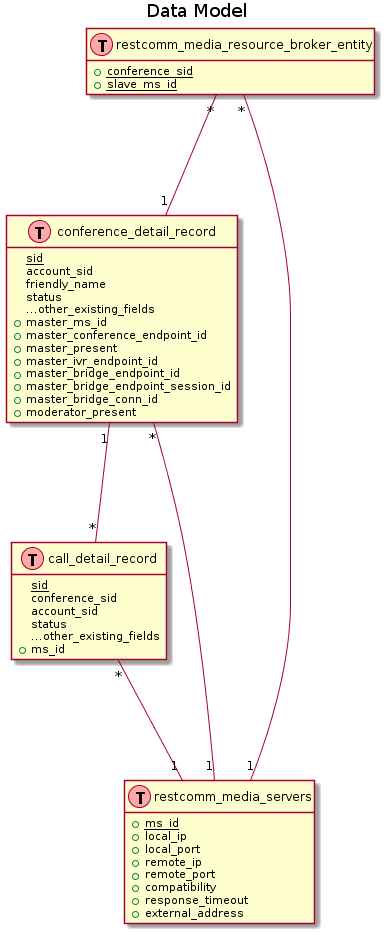

The diagram above was rendered by PlantUML. Its source (embedded in the PNG):
@startuml

title Data Model
hide methods
hide stereotypes

class restcomm_media_resource_broker_entity << (T,#FFAAAA) >> {
  +<u>conference_sid</u>
  +<u>slave_ms_id</u>
  +primary_key(conference_sid , slave_ms_id)
}

class conference_detail_record << (T,#FFAAAA) >> {
  <u>sid</u>
  account_sid
  friendly_name
  status
  ...other_existing_fields
  +master_ms_id
  +master_conference_endpoint_id
  +master_present
  +master_ivr_endpoint_id
  +master_bridge_endpoint_id
  +master_bridge_endpoint_session_id
  +master_bridge_conn_id
  +moderator_present
}

class call_detail_record << (T,#FFAAAA) >> {
  <u>sid</u>
  conference_sid
  account_sid
  status
  ...other_existing_fields
  +ms_id
}

class restcomm_media_servers << (T,#FFAAAA) >> {
  +<u>ms_id</u>
  +local_ip
  +local_port
  +remote_ip
  +remote_port
  +compatibility
  +response_timeout
  +external_address
}

conference_detail_record "*" --- "1" restcomm_media_servers
call_detail_record "*" --- "1" restcomm_media_servers
conference_detail_record "1" --- "*" call_detail_record
restcomm_media_resource_broker_entity "*" --- "1" conference_detail_record
restcomm_media_resource_broker_entity "*" --- "1" restcomm_media_servers

@enduml